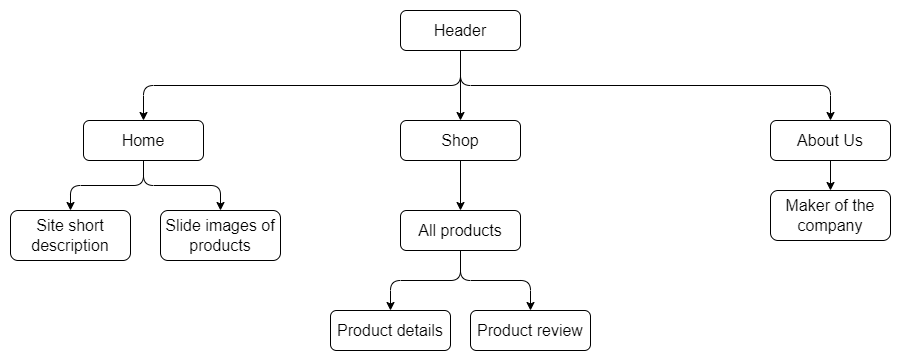

The diagram above was exported from draw.io. Its source (the exported page's mxGraphModel, read from the mxfile embedded in the PNG):
<mxGraphModel dx="2022" dy="697" grid="1" gridSize="10" guides="1" tooltips="1" connect="1" arrows="1" fold="1" page="1" pageScale="1" pageWidth="827" pageHeight="1169" math="0" shadow="0">
  <root>
    <mxCell id="WIyWlLk6GJQsqaUBKTNV-0" />
    <mxCell id="WIyWlLk6GJQsqaUBKTNV-1" parent="WIyWlLk6GJQsqaUBKTNV-0" />
    <mxCell id="pn_WrE01s7uGTVrsaGAy-10" style="edgeStyle=orthogonalEdgeStyle;curved=0;rounded=1;orthogonalLoop=1;jettySize=auto;html=1;exitX=0.5;exitY=1;exitDx=0;exitDy=0;entryX=0.5;entryY=0;entryDx=0;entryDy=0;strokeColor=default;align=center;verticalAlign=middle;fontFamily=Helvetica;fontSize=11;fontColor=default;labelBackgroundColor=default;endArrow=classic;" edge="1" parent="WIyWlLk6GJQsqaUBKTNV-1" source="WIyWlLk6GJQsqaUBKTNV-3" target="pn_WrE01s7uGTVrsaGAy-8">
      <mxGeometry relative="1" as="geometry" />
    </mxCell>
    <mxCell id="pn_WrE01s7uGTVrsaGAy-11" style="edgeStyle=orthogonalEdgeStyle;curved=0;rounded=1;orthogonalLoop=1;jettySize=auto;html=1;exitX=0.5;exitY=1;exitDx=0;exitDy=0;entryX=0.5;entryY=0;entryDx=0;entryDy=0;strokeColor=default;align=center;verticalAlign=middle;fontFamily=Helvetica;fontSize=11;fontColor=default;labelBackgroundColor=default;endArrow=classic;" edge="1" parent="WIyWlLk6GJQsqaUBKTNV-1" source="WIyWlLk6GJQsqaUBKTNV-3" target="pn_WrE01s7uGTVrsaGAy-9">
      <mxGeometry relative="1" as="geometry" />
    </mxCell>
    <mxCell id="WIyWlLk6GJQsqaUBKTNV-3" value="&lt;font style=&quot;font-size: 16px;&quot;&gt;Home&lt;/font&gt;" style="rounded=1;whiteSpace=wrap;html=1;fontSize=12;glass=0;strokeWidth=1;shadow=0;" parent="WIyWlLk6GJQsqaUBKTNV-1" vertex="1">
      <mxGeometry x="-87" y="130" width="120" height="40" as="geometry" />
    </mxCell>
    <mxCell id="pn_WrE01s7uGTVrsaGAy-13" style="edgeStyle=orthogonalEdgeStyle;curved=0;rounded=1;orthogonalLoop=1;jettySize=auto;html=1;exitX=0.5;exitY=1;exitDx=0;exitDy=0;entryX=0.5;entryY=0;entryDx=0;entryDy=0;strokeColor=default;align=center;verticalAlign=middle;fontFamily=Helvetica;fontSize=11;fontColor=default;labelBackgroundColor=default;endArrow=classic;" edge="1" parent="WIyWlLk6GJQsqaUBKTNV-1" source="pn_WrE01s7uGTVrsaGAy-0" target="pn_WrE01s7uGTVrsaGAy-12">
      <mxGeometry relative="1" as="geometry" />
    </mxCell>
    <mxCell id="pn_WrE01s7uGTVrsaGAy-0" value="&lt;font style=&quot;font-size: 16px;&quot;&gt;Shop&lt;/font&gt;" style="rounded=1;whiteSpace=wrap;html=1;fontSize=12;glass=0;strokeWidth=1;shadow=0;" vertex="1" parent="WIyWlLk6GJQsqaUBKTNV-1">
      <mxGeometry x="230" y="130" width="120" height="40" as="geometry" />
    </mxCell>
    <mxCell id="pn_WrE01s7uGTVrsaGAy-3" style="edgeStyle=orthogonalEdgeStyle;curved=0;rounded=1;orthogonalLoop=1;jettySize=auto;html=1;exitX=0.5;exitY=1;exitDx=0;exitDy=0;entryX=0.5;entryY=0;entryDx=0;entryDy=0;strokeColor=default;align=center;verticalAlign=middle;fontFamily=Helvetica;fontSize=11;fontColor=default;labelBackgroundColor=default;endArrow=classic;" edge="1" parent="WIyWlLk6GJQsqaUBKTNV-1" source="pn_WrE01s7uGTVrsaGAy-1" target="WIyWlLk6GJQsqaUBKTNV-3">
      <mxGeometry relative="1" as="geometry" />
    </mxCell>
    <mxCell id="pn_WrE01s7uGTVrsaGAy-5" style="edgeStyle=orthogonalEdgeStyle;curved=0;rounded=1;orthogonalLoop=1;jettySize=auto;html=1;exitX=0.5;exitY=1;exitDx=0;exitDy=0;entryX=0.5;entryY=0;entryDx=0;entryDy=0;strokeColor=default;align=center;verticalAlign=middle;fontFamily=Helvetica;fontSize=11;fontColor=default;labelBackgroundColor=default;endArrow=classic;" edge="1" parent="WIyWlLk6GJQsqaUBKTNV-1" source="pn_WrE01s7uGTVrsaGAy-1" target="pn_WrE01s7uGTVrsaGAy-0">
      <mxGeometry relative="1" as="geometry" />
    </mxCell>
    <mxCell id="pn_WrE01s7uGTVrsaGAy-7" style="edgeStyle=orthogonalEdgeStyle;curved=0;rounded=1;orthogonalLoop=1;jettySize=auto;html=1;exitX=0.5;exitY=1;exitDx=0;exitDy=0;entryX=0.5;entryY=0;entryDx=0;entryDy=0;strokeColor=default;align=center;verticalAlign=middle;fontFamily=Helvetica;fontSize=11;fontColor=default;labelBackgroundColor=default;endArrow=classic;" edge="1" parent="WIyWlLk6GJQsqaUBKTNV-1" source="pn_WrE01s7uGTVrsaGAy-1" target="pn_WrE01s7uGTVrsaGAy-6">
      <mxGeometry relative="1" as="geometry" />
    </mxCell>
    <mxCell id="pn_WrE01s7uGTVrsaGAy-1" value="&lt;font style=&quot;font-size: 16px;&quot;&gt;Header&lt;/font&gt;" style="rounded=1;whiteSpace=wrap;html=1;fontSize=12;glass=0;strokeWidth=1;shadow=0;" vertex="1" parent="WIyWlLk6GJQsqaUBKTNV-1">
      <mxGeometry x="230" y="20" width="120" height="40" as="geometry" />
    </mxCell>
    <mxCell id="pn_WrE01s7uGTVrsaGAy-20" style="edgeStyle=orthogonalEdgeStyle;curved=0;rounded=1;orthogonalLoop=1;jettySize=auto;html=1;exitX=0.5;exitY=1;exitDx=0;exitDy=0;entryX=0.5;entryY=0;entryDx=0;entryDy=0;strokeColor=default;align=center;verticalAlign=middle;fontFamily=Helvetica;fontSize=11;fontColor=default;labelBackgroundColor=default;endArrow=classic;" edge="1" parent="WIyWlLk6GJQsqaUBKTNV-1" source="pn_WrE01s7uGTVrsaGAy-6" target="pn_WrE01s7uGTVrsaGAy-19">
      <mxGeometry relative="1" as="geometry" />
    </mxCell>
    <mxCell id="pn_WrE01s7uGTVrsaGAy-6" value="&lt;font style=&quot;font-size: 16px;&quot;&gt;About Us&lt;/font&gt;" style="rounded=1;whiteSpace=wrap;html=1;fontSize=12;glass=0;strokeWidth=1;shadow=0;" vertex="1" parent="WIyWlLk6GJQsqaUBKTNV-1">
      <mxGeometry x="600" y="130" width="120" height="40" as="geometry" />
    </mxCell>
    <mxCell id="pn_WrE01s7uGTVrsaGAy-8" value="&lt;font style=&quot;font-size: 16px;&quot;&gt;Site short description&lt;/font&gt;" style="rounded=1;whiteSpace=wrap;html=1;fontSize=12;glass=0;strokeWidth=1;shadow=0;" vertex="1" parent="WIyWlLk6GJQsqaUBKTNV-1">
      <mxGeometry x="-160" y="220" width="120" height="50" as="geometry" />
    </mxCell>
    <mxCell id="pn_WrE01s7uGTVrsaGAy-9" value="&lt;font style=&quot;font-size: 16px;&quot;&gt;Slide images of products&lt;/font&gt;" style="rounded=1;whiteSpace=wrap;html=1;fontSize=12;glass=0;strokeWidth=1;shadow=0;" vertex="1" parent="WIyWlLk6GJQsqaUBKTNV-1">
      <mxGeometry x="-10" y="220" width="120" height="50" as="geometry" />
    </mxCell>
    <mxCell id="pn_WrE01s7uGTVrsaGAy-16" style="edgeStyle=orthogonalEdgeStyle;curved=0;rounded=1;orthogonalLoop=1;jettySize=auto;html=1;exitX=0.5;exitY=1;exitDx=0;exitDy=0;entryX=0.5;entryY=0;entryDx=0;entryDy=0;strokeColor=default;align=center;verticalAlign=middle;fontFamily=Helvetica;fontSize=11;fontColor=default;labelBackgroundColor=default;endArrow=classic;" edge="1" parent="WIyWlLk6GJQsqaUBKTNV-1" source="pn_WrE01s7uGTVrsaGAy-12" target="pn_WrE01s7uGTVrsaGAy-15">
      <mxGeometry relative="1" as="geometry" />
    </mxCell>
    <mxCell id="pn_WrE01s7uGTVrsaGAy-18" style="edgeStyle=orthogonalEdgeStyle;curved=0;rounded=1;orthogonalLoop=1;jettySize=auto;html=1;exitX=0.5;exitY=1;exitDx=0;exitDy=0;strokeColor=default;align=center;verticalAlign=middle;fontFamily=Helvetica;fontSize=11;fontColor=default;labelBackgroundColor=default;endArrow=classic;" edge="1" parent="WIyWlLk6GJQsqaUBKTNV-1" source="pn_WrE01s7uGTVrsaGAy-12" target="pn_WrE01s7uGTVrsaGAy-17">
      <mxGeometry relative="1" as="geometry" />
    </mxCell>
    <mxCell id="pn_WrE01s7uGTVrsaGAy-12" value="&lt;font style=&quot;font-size: 16px;&quot;&gt;All products&lt;/font&gt;" style="rounded=1;whiteSpace=wrap;html=1;fontSize=12;glass=0;strokeWidth=1;shadow=0;" vertex="1" parent="WIyWlLk6GJQsqaUBKTNV-1">
      <mxGeometry x="230" y="220" width="120" height="40" as="geometry" />
    </mxCell>
    <mxCell id="pn_WrE01s7uGTVrsaGAy-15" value="&lt;font style=&quot;font-size: 16px;&quot;&gt;Product details&lt;/font&gt;" style="rounded=1;whiteSpace=wrap;html=1;fontSize=12;glass=0;strokeWidth=1;shadow=0;" vertex="1" parent="WIyWlLk6GJQsqaUBKTNV-1">
      <mxGeometry x="160" y="320" width="120" height="40" as="geometry" />
    </mxCell>
    <mxCell id="pn_WrE01s7uGTVrsaGAy-17" value="&lt;font style=&quot;font-size: 16px;&quot;&gt;Product review&lt;/font&gt;" style="rounded=1;whiteSpace=wrap;html=1;fontSize=12;glass=0;strokeWidth=1;shadow=0;" vertex="1" parent="WIyWlLk6GJQsqaUBKTNV-1">
      <mxGeometry x="300" y="320" width="120" height="40" as="geometry" />
    </mxCell>
    <mxCell id="pn_WrE01s7uGTVrsaGAy-19" value="&lt;font style=&quot;font-size: 16px;&quot;&gt;Maker of the company&lt;/font&gt;" style="rounded=1;whiteSpace=wrap;html=1;fontSize=12;glass=0;strokeWidth=1;shadow=0;" vertex="1" parent="WIyWlLk6GJQsqaUBKTNV-1">
      <mxGeometry x="600" y="200" width="120" height="50" as="geometry" />
    </mxCell>
  </root>
</mxGraphModel>